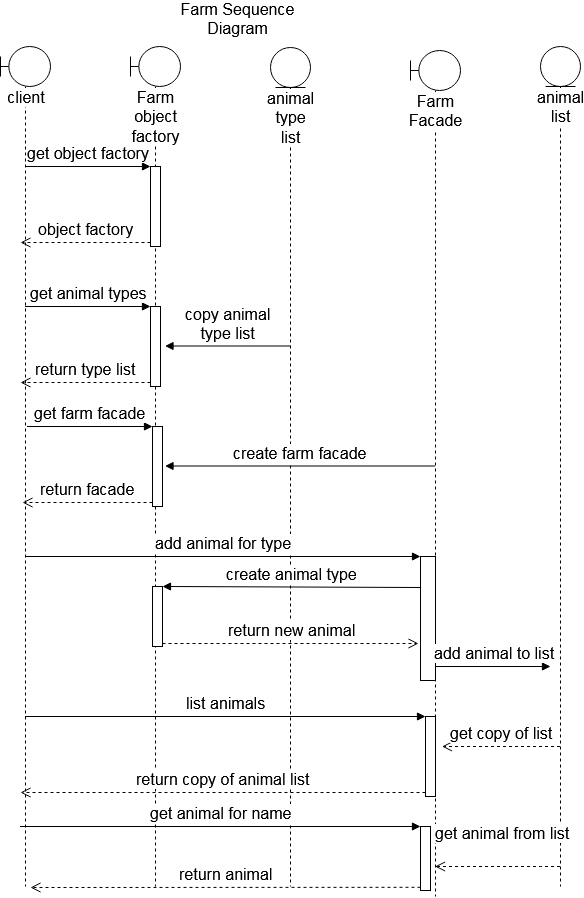

The diagram above was exported from draw.io. Its source (the exported page's mxGraphModel, read from the mxfile embedded in the PNG):
<mxGraphModel dx="1013" dy="784" grid="1" gridSize="10" guides="1" tooltips="1" connect="1" arrows="1" fold="1" page="1" pageScale="1" pageWidth="827" pageHeight="1169" background="#ffffff" math="0" shadow="0">
  <root>
    <mxCell id="0" />
    <mxCell id="1" parent="0" />
    <mxCell id="66" value="Farm Sequence Diagram" style="text;html=1;strokeColor=none;fillColor=none;align=center;verticalAlign=middle;whiteSpace=wrap;rounded=0;fontSize=16;" parent="1" vertex="1">
      <mxGeometry x="189" y="124" width="415" height="20" as="geometry" />
    </mxCell>
    <mxCell id="DZuMcae9LYtzn0QgDL1W-106" value="client" style="shape=umlLifeline;participant=umlBoundary;perimeter=lifelinePerimeter;whiteSpace=wrap;html=1;container=1;collapsible=0;recursiveResize=0;verticalAlign=top;spacingTop=36;labelBackgroundColor=#ffffff;outlineConnect=0;fontSize=16;" parent="1" vertex="1">
      <mxGeometry x="160" y="170" width="50" height="840" as="geometry" />
    </mxCell>
    <mxCell id="DZuMcae9LYtzn0QgDL1W-107" value="animal list" style="shape=umlLifeline;participant=umlEntity;perimeter=lifelinePerimeter;whiteSpace=wrap;html=1;container=1;collapsible=0;recursiveResize=0;verticalAlign=top;spacingTop=36;labelBackgroundColor=#ffffff;outlineConnect=0;fontSize=16;" parent="1" vertex="1">
      <mxGeometry x="700" y="170" width="40" height="840" as="geometry" />
    </mxCell>
    <mxCell id="DZuMcae9LYtzn0QgDL1W-108" value="Farm object factory" style="shape=umlLifeline;participant=umlBoundary;perimeter=lifelinePerimeter;whiteSpace=wrap;html=1;container=1;collapsible=0;recursiveResize=0;verticalAlign=top;spacingTop=36;labelBackgroundColor=#ffffff;outlineConnect=0;fontSize=16;" parent="1" vertex="1">
      <mxGeometry x="290" y="170" width="50" height="840" as="geometry" />
    </mxCell>
    <mxCell id="DZuMcae9LYtzn0QgDL1W-111" value="" style="html=1;points=[];perimeter=orthogonalPerimeter;fontSize=16;" parent="DZuMcae9LYtzn0QgDL1W-108" vertex="1">
      <mxGeometry x="20" y="120" width="10" height="80" as="geometry" />
    </mxCell>
    <mxCell id="DZuMcae9LYtzn0QgDL1W-113" value="object factory" style="html=1;verticalAlign=bottom;endArrow=open;dashed=1;endSize=8;exitX=0;exitY=0.95;fontSize=16;" parent="DZuMcae9LYtzn0QgDL1W-108" source="DZuMcae9LYtzn0QgDL1W-111" edge="1">
      <mxGeometry relative="1" as="geometry">
        <mxPoint x="-110" y="196" as="targetPoint" />
      </mxGeometry>
    </mxCell>
    <mxCell id="DZuMcae9LYtzn0QgDL1W-115" value="" style="html=1;points=[];perimeter=orthogonalPerimeter;fontSize=16;" parent="DZuMcae9LYtzn0QgDL1W-108" vertex="1">
      <mxGeometry x="20" y="260" width="10" height="80" as="geometry" />
    </mxCell>
    <mxCell id="DZuMcae9LYtzn0QgDL1W-116" value="return type list" style="html=1;verticalAlign=bottom;endArrow=open;dashed=1;endSize=8;exitX=0;exitY=0.95;fontSize=16;" parent="DZuMcae9LYtzn0QgDL1W-108" source="DZuMcae9LYtzn0QgDL1W-115" edge="1">
      <mxGeometry relative="1" as="geometry">
        <mxPoint x="-110" y="336" as="targetPoint" />
      </mxGeometry>
    </mxCell>
    <mxCell id="DZuMcae9LYtzn0QgDL1W-117" value="get animal types" style="html=1;verticalAlign=bottom;endArrow=block;entryX=0;entryY=0;fontSize=16;" parent="DZuMcae9LYtzn0QgDL1W-108" target="DZuMcae9LYtzn0QgDL1W-115" edge="1">
      <mxGeometry relative="1" as="geometry">
        <mxPoint x="-105.5" y="260.0000000000001" as="sourcePoint" />
      </mxGeometry>
    </mxCell>
    <mxCell id="DZuMcae9LYtzn0QgDL1W-125" value="" style="html=1;points=[];perimeter=orthogonalPerimeter;fontSize=16;" parent="DZuMcae9LYtzn0QgDL1W-108" vertex="1">
      <mxGeometry x="22" y="380" width="10" height="80" as="geometry" />
    </mxCell>
    <mxCell id="DZuMcae9LYtzn0QgDL1W-126" value="return facade" style="html=1;verticalAlign=bottom;endArrow=open;dashed=1;endSize=8;exitX=0;exitY=0.95;fontSize=16;" parent="DZuMcae9LYtzn0QgDL1W-108" source="DZuMcae9LYtzn0QgDL1W-125" edge="1">
      <mxGeometry relative="1" as="geometry">
        <mxPoint x="-108" y="456" as="targetPoint" />
      </mxGeometry>
    </mxCell>
    <mxCell id="DZuMcae9LYtzn0QgDL1W-127" value="get farm facade" style="html=1;verticalAlign=bottom;endArrow=block;entryX=0;entryY=0;fontSize=16;" parent="DZuMcae9LYtzn0QgDL1W-108" target="DZuMcae9LYtzn0QgDL1W-125" edge="1">
      <mxGeometry relative="1" as="geometry">
        <mxPoint x="-103.5" y="380.0000000000001" as="sourcePoint" />
      </mxGeometry>
    </mxCell>
    <mxCell id="DZuMcae9LYtzn0QgDL1W-135" value="" style="html=1;points=[];perimeter=orthogonalPerimeter;fontSize=16;" parent="DZuMcae9LYtzn0QgDL1W-108" vertex="1">
      <mxGeometry x="22" y="540" width="10" height="60" as="geometry" />
    </mxCell>
    <mxCell id="DZuMcae9LYtzn0QgDL1W-109" value="Farm Facade" style="shape=umlLifeline;participant=umlBoundary;perimeter=lifelinePerimeter;whiteSpace=wrap;html=1;container=1;collapsible=0;recursiveResize=0;verticalAlign=top;spacingTop=36;labelBackgroundColor=#ffffff;outlineConnect=0;fontSize=16;" parent="1" vertex="1">
      <mxGeometry x="570" y="174" width="50" height="846" as="geometry" />
    </mxCell>
    <mxCell id="DZuMcae9LYtzn0QgDL1W-130" value="" style="html=1;points=[];perimeter=orthogonalPerimeter;fontSize=16;" parent="DZuMcae9LYtzn0QgDL1W-109" vertex="1">
      <mxGeometry x="10" y="506" width="15" height="124" as="geometry" />
    </mxCell>
    <mxCell id="DZuMcae9LYtzn0QgDL1W-149" value="" style="html=1;points=[];perimeter=orthogonalPerimeter;fontSize=16;" parent="DZuMcae9LYtzn0QgDL1W-109" vertex="1">
      <mxGeometry x="10" y="776" width="10" height="64" as="geometry" />
    </mxCell>
    <mxCell id="DZuMcae9LYtzn0QgDL1W-151" value="return animal" style="html=1;verticalAlign=bottom;endArrow=open;dashed=1;endSize=8;exitX=0;exitY=0.95;fontSize=16;" parent="DZuMcae9LYtzn0QgDL1W-109" source="DZuMcae9LYtzn0QgDL1W-149" edge="1">
      <mxGeometry relative="1" as="geometry">
        <mxPoint x="-380" y="837" as="targetPoint" />
      </mxGeometry>
    </mxCell>
    <mxCell id="DZuMcae9LYtzn0QgDL1W-110" value="animal type list" style="shape=umlLifeline;participant=umlEntity;perimeter=lifelinePerimeter;whiteSpace=wrap;html=1;container=1;collapsible=0;recursiveResize=0;verticalAlign=top;spacingTop=36;labelBackgroundColor=#ffffff;outlineConnect=0;fontSize=16;" parent="1" vertex="1">
      <mxGeometry x="430" y="171" width="40" height="839" as="geometry" />
    </mxCell>
    <mxCell id="DZuMcae9LYtzn0QgDL1W-112" value="get object factory" style="html=1;verticalAlign=bottom;endArrow=block;entryX=0;entryY=0;fontSize=16;" parent="1" source="DZuMcae9LYtzn0QgDL1W-106" target="DZuMcae9LYtzn0QgDL1W-111" edge="1">
      <mxGeometry relative="1" as="geometry">
        <mxPoint x="240" y="290" as="sourcePoint" />
      </mxGeometry>
    </mxCell>
    <mxCell id="DZuMcae9LYtzn0QgDL1W-124" value="&lt;div&gt;copy animal &lt;br&gt;&lt;/div&gt;&lt;div&gt;type list&lt;/div&gt;" style="html=1;verticalAlign=bottom;endArrow=block;entryX=0;entryY=0;fontSize=16;" parent="1" edge="1">
      <mxGeometry relative="1" as="geometry">
        <mxPoint x="450" y="469.5" as="sourcePoint" />
        <mxPoint x="324.5" y="469.5" as="targetPoint" />
      </mxGeometry>
    </mxCell>
    <mxCell id="DZuMcae9LYtzn0QgDL1W-129" value="&lt;div&gt;create farm facade&lt;/div&gt;" style="html=1;verticalAlign=bottom;endArrow=block;entryX=0;entryY=0;fontSize=16;" parent="1" source="DZuMcae9LYtzn0QgDL1W-109" edge="1">
      <mxGeometry relative="1" as="geometry">
        <mxPoint x="450" y="589.5" as="sourcePoint" />
        <mxPoint x="324.5" y="589.5" as="targetPoint" />
      </mxGeometry>
    </mxCell>
    <mxCell id="DZuMcae9LYtzn0QgDL1W-132" value="add animal for type" style="html=1;verticalAlign=bottom;endArrow=block;entryX=0;entryY=0;fontSize=16;" parent="1" source="DZuMcae9LYtzn0QgDL1W-106" target="DZuMcae9LYtzn0QgDL1W-130" edge="1">
      <mxGeometry relative="1" as="geometry">
        <mxPoint x="459.5" y="680" as="sourcePoint" />
      </mxGeometry>
    </mxCell>
    <mxCell id="DZuMcae9LYtzn0QgDL1W-136" value="create animal type" style="html=1;verticalAlign=bottom;endArrow=block;entryX=1;entryY=0;fontSize=16;exitX=0;exitY=0.25;exitDx=0;exitDy=0;exitPerimeter=0;" parent="1" source="DZuMcae9LYtzn0QgDL1W-130" target="DZuMcae9LYtzn0QgDL1W-135" edge="1">
      <mxGeometry relative="1" as="geometry">
        <mxPoint x="382" y="710" as="sourcePoint" />
      </mxGeometry>
    </mxCell>
    <mxCell id="DZuMcae9LYtzn0QgDL1W-137" value="return new animal" style="html=1;verticalAlign=bottom;endArrow=open;dashed=1;endSize=8;exitX=1;exitY=0.95;fontSize=16;" parent="1" source="DZuMcae9LYtzn0QgDL1W-135" edge="1">
      <mxGeometry relative="1" as="geometry">
        <mxPoint x="578" y="767" as="targetPoint" />
      </mxGeometry>
    </mxCell>
    <mxCell id="DZuMcae9LYtzn0QgDL1W-140" value="add animal to list" style="html=1;verticalAlign=bottom;endArrow=block;fontSize=16;" parent="1" source="DZuMcae9LYtzn0QgDL1W-109" edge="1">
      <mxGeometry width="80" relative="1" as="geometry">
        <mxPoint x="30" y="1070" as="sourcePoint" />
        <mxPoint x="710" y="790" as="targetPoint" />
      </mxGeometry>
    </mxCell>
    <mxCell id="DZuMcae9LYtzn0QgDL1W-144" value="" style="html=1;points=[];perimeter=orthogonalPerimeter;fontSize=16;" parent="1" vertex="1">
      <mxGeometry x="585" y="840" width="10" height="80" as="geometry" />
    </mxCell>
    <mxCell id="DZuMcae9LYtzn0QgDL1W-145" value="list animals" style="html=1;verticalAlign=bottom;endArrow=block;entryX=0;entryY=0;fontSize=16;" parent="1" source="DZuMcae9LYtzn0QgDL1W-106" target="DZuMcae9LYtzn0QgDL1W-144" edge="1">
      <mxGeometry relative="1" as="geometry">
        <mxPoint x="580" y="893" as="sourcePoint" />
      </mxGeometry>
    </mxCell>
    <mxCell id="DZuMcae9LYtzn0QgDL1W-146" value="return copy of animal list" style="html=1;verticalAlign=bottom;endArrow=open;dashed=1;endSize=8;exitX=0;exitY=0.95;fontSize=16;" parent="1" source="DZuMcae9LYtzn0QgDL1W-144" edge="1">
      <mxGeometry relative="1" as="geometry">
        <mxPoint x="180" y="916" as="targetPoint" />
      </mxGeometry>
    </mxCell>
    <mxCell id="DZuMcae9LYtzn0QgDL1W-147" value="get copy of list" style="html=1;verticalAlign=bottom;endArrow=open;dashed=1;endSize=8;fontSize=16;" parent="1" source="DZuMcae9LYtzn0QgDL1W-107" edge="1">
      <mxGeometry relative="1" as="geometry">
        <mxPoint x="681.5" y="870" as="sourcePoint" />
        <mxPoint x="601.5" y="870" as="targetPoint" />
      </mxGeometry>
    </mxCell>
    <mxCell id="DZuMcae9LYtzn0QgDL1W-150" value="get animal for name" style="html=1;verticalAlign=bottom;endArrow=block;entryX=0;entryY=0;fontSize=16;" parent="1" target="DZuMcae9LYtzn0QgDL1W-149" edge="1">
      <mxGeometry relative="1" as="geometry">
        <mxPoint x="179.5" y="950" as="sourcePoint" />
      </mxGeometry>
    </mxCell>
    <mxCell id="DZuMcae9LYtzn0QgDL1W-152" value="get animal from list" style="html=1;verticalAlign=bottom;endArrow=open;dashed=1;endSize=8;fontSize=16;" parent="1" source="DZuMcae9LYtzn0QgDL1W-107" target="DZuMcae9LYtzn0QgDL1W-109" edge="1">
      <mxGeometry x="-0.048" y="-20" relative="1" as="geometry">
        <mxPoint x="729.5" y="880" as="sourcePoint" />
        <mxPoint x="611.5" y="880" as="targetPoint" />
        <Array as="points">
          <mxPoint x="690" y="990" />
          <mxPoint x="640" y="990" />
        </Array>
        <mxPoint x="1" as="offset" />
      </mxGeometry>
    </mxCell>
  </root>
</mxGraphModel>